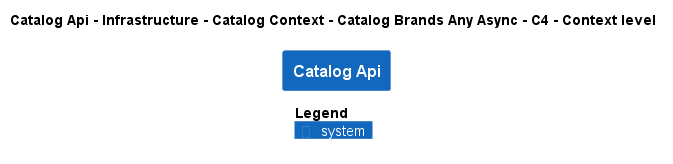

The diagram above was rendered by PlantUML. Its source (embedded in the PNG):
@startuml
!pragma layout smetana
!include ..\..\..\..\..\..\..\..\.c4s\C4_Context.puml

AddElementTag("state:new", $bgColor=green, $fontColor=#ffffff, $borderColor=green, $shadowing="False")
AddElementTag("state:changed", $bgColor=orange, $fontColor=#ffffff, $borderColor=orange, $shadowing="False")
AddElementTag("state:removed", $bgColor=red, $fontColor=#ffffff, $borderColor=red, $shadowing="False")

AddRelTag("state:new", $textColor=green, $lineColor=green)
AddRelTag("state:changed", $textColor=orange, $lineColor=orange)
AddRelTag("state:removed", $textColor=red, $lineColor=red)

SHOW_PERSON_PORTRAIT()
LAYOUT_TOP_DOWN()

skinparam linetype polyline

title Catalog Api - Infrastructure - Catalog Context - Catalog Brands Any Async - C4 - Context level

System(dotnet.eShop.Architecture.SoftwareSystems.CatalogApi, "Catalog Api", "")



SHOW_LEGEND()
@enduml